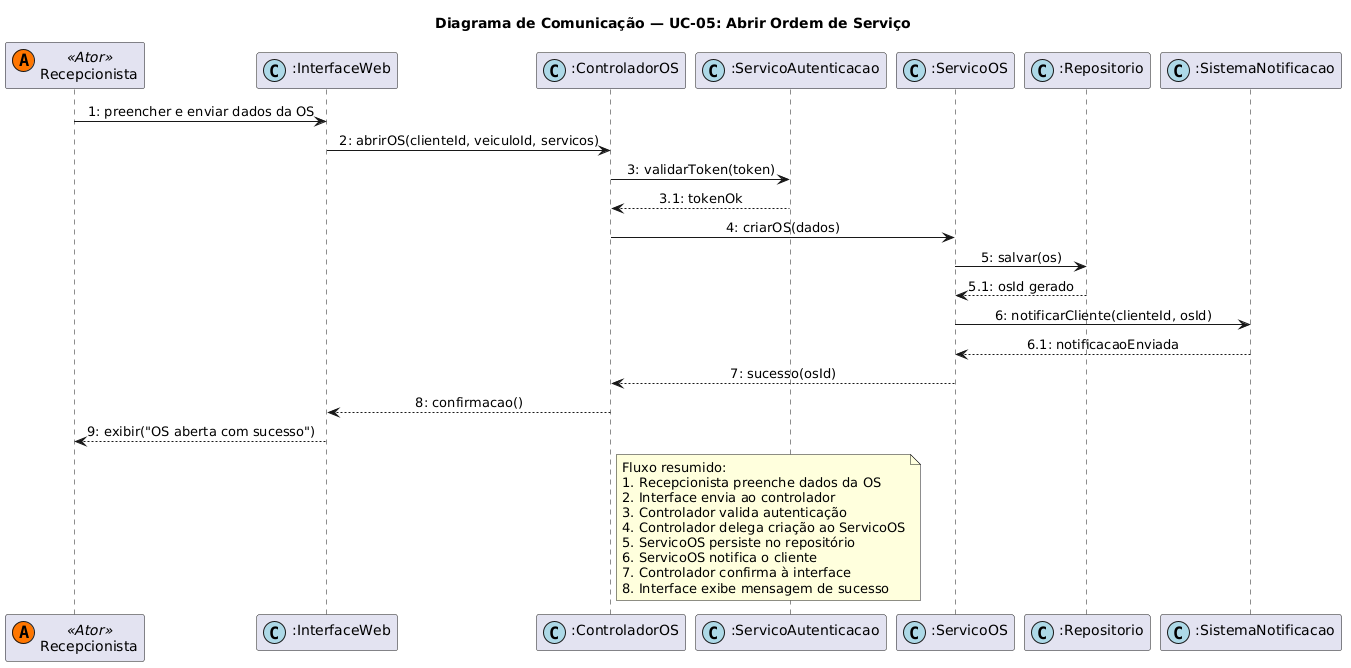

The diagram above was rendered by PlantUML. Its source (embedded in the PNG):
@startuml
title Diagrama de Comunicação — UC-05: Abrir Ordem de Serviço

skinparam sequenceMessageAlign center

participant "Recepcionista" as REC << (A,#FF7700) Ator >>
participant ":InterfaceWeb" as UI << (C,#ADD8E6) >>
participant ":ControladorOS" as CTRL << (C,#ADD8E6) >>
participant ":ServicoAutenticacao" as AUTH << (C,#ADD8E6) >>
participant ":ServicoOS" as SVC << (C,#ADD8E6) >>
participant ":Repositorio" as REPO << (C,#ADD8E6) >>
participant ":SistemaNotificacao" as NOTIF << (C,#ADD8E6) >>

REC -> UI : 1: preencher e enviar dados da OS
UI -> CTRL : 2: abrirOS(clienteId, veiculoId, servicos)
CTRL -> AUTH : 3: validarToken(token)
AUTH --> CTRL : 3.1: tokenOk
CTRL -> SVC : 4: criarOS(dados)
SVC -> REPO : 5: salvar(os)
REPO --> SVC : 5.1: osId gerado
SVC -> NOTIF : 6: notificarCliente(clienteId, osId)
NOTIF --> SVC : 6.1: notificacaoEnviada
SVC --> CTRL : 7: sucesso(osId)
CTRL --> UI : 8: confirmacao()
UI --> REC : 9: exibir("OS aberta com sucesso")

note right of CTRL
  Fluxo resumido:
  1. Recepcionista preenche dados da OS
  2. Interface envia ao controlador
  3. Controlador valida autenticação
  4. Controlador delega criação ao ServicoOS
  5. ServicoOS persiste no repositório
  6. ServicoOS notifica o cliente
  7. Controlador confirma à interface
  8. Interface exibe mensagem de sucesso
end note
@enduml